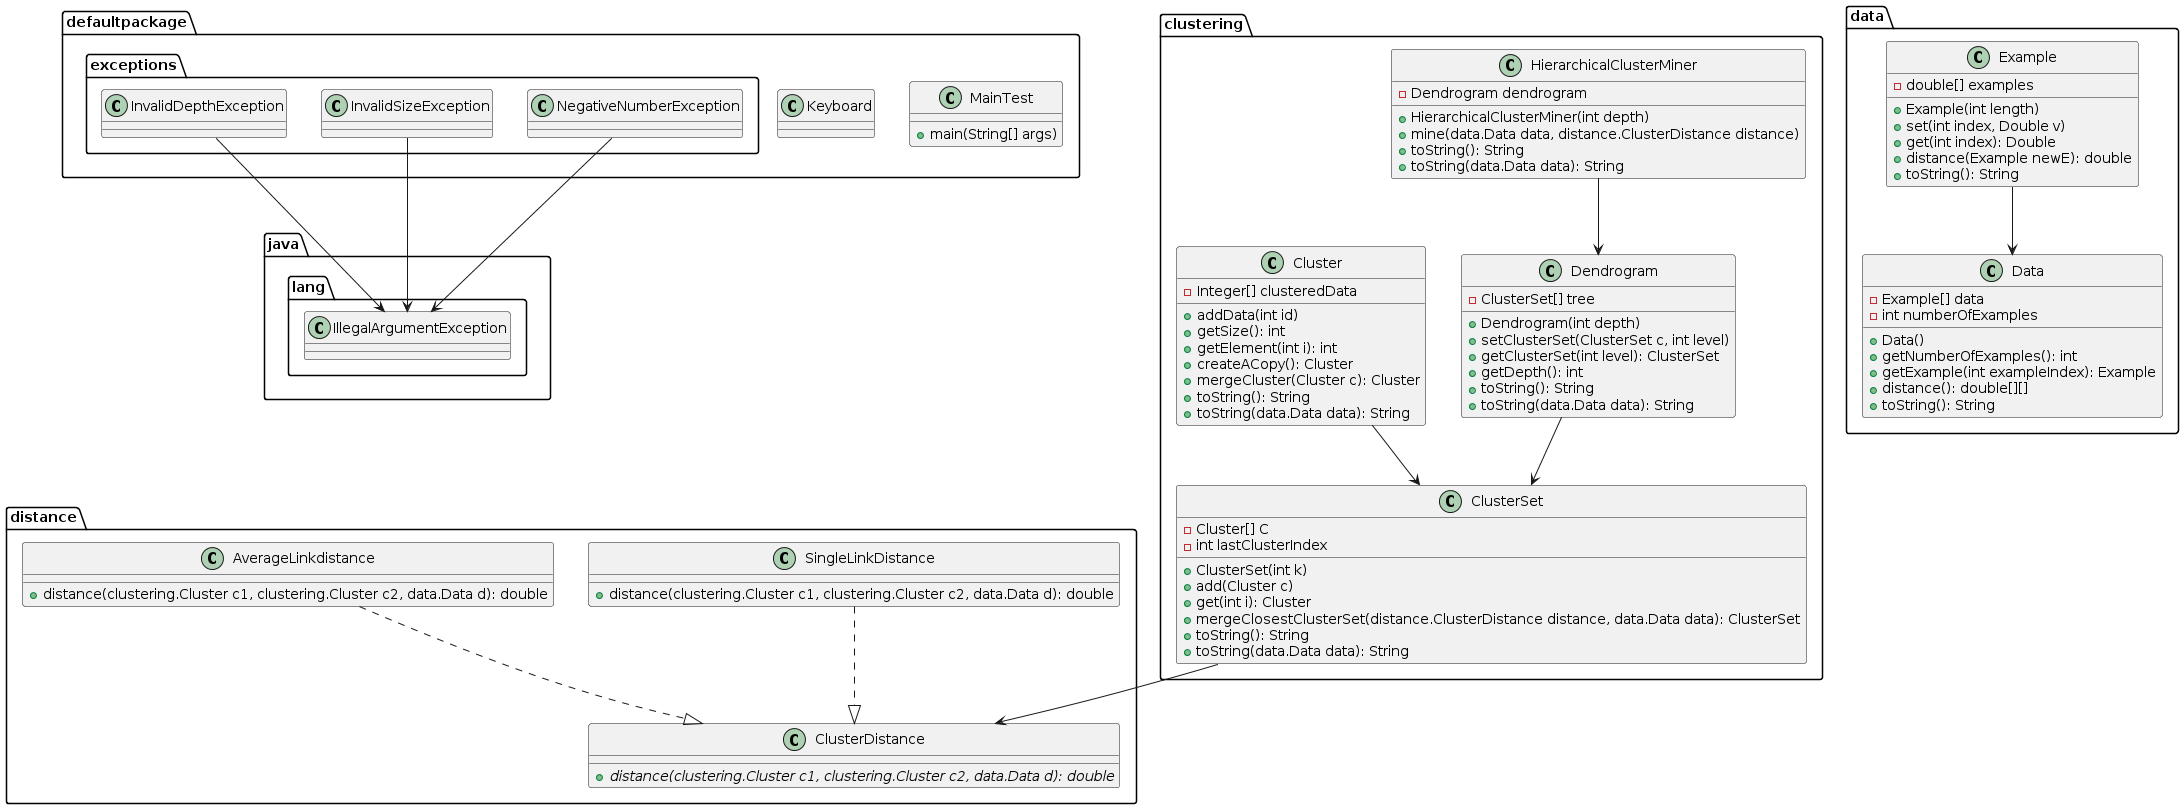

The diagram above was rendered by PlantUML. Its source (embedded in the PNG):
@startuml
package defaultpackage {
    class Keyboard {
    }

    class MainTest {
        + main(String[] args)
    }
}

package defaultpackage.exceptions {
    class InvalidDepthException {
    }

    class InvalidSizeException {
    }

    class NegativeNumberException {
    }
}

package clustering {
    class Cluster {
        - Integer[] clusteredData
        + addData(int id)
        + getSize(): int
        + getElement(int i): int
        + createACopy(): Cluster
        + mergeCluster(Cluster c): Cluster
        + toString(): String
        + toString(data.Data data): String
    }

    class ClusterSet {
        - Cluster[] C
        - int lastClusterIndex
        + ClusterSet(int k)
        + add(Cluster c)
        + get(int i): Cluster
        + mergeClosestClusterSet(distance.ClusterDistance distance, data.Data data): ClusterSet
        + toString(): String
        + toString(data.Data data): String
    }

    class Dendrogram {
        - ClusterSet[] tree
        + Dendrogram(int depth)
        + setClusterSet(ClusterSet c, int level)
        + getClusterSet(int level): ClusterSet
        + getDepth(): int
        + toString(): String
        + toString(data.Data data): String
    }

    class HierarchicalClusterMiner {
        - Dendrogram dendrogram
        + HierarchicalClusterMiner(int depth)
        + mine(data.Data data, distance.ClusterDistance distance)
        + toString(): String
        + toString(data.Data data): String
    }
}

package data {
    class Data {
        - Example[] data
        - int numberOfExamples
        + Data()
        + getNumberOfExamples(): int
        + getExample(int exampleIndex): Example
        + distance(): double[][]
        + toString(): String
    }

    class Example {
        - double[] examples
        + Example(int length)
        + set(int index, Double v)
        + get(int index): Double
        + distance(Example newE): double
        + toString(): String
    }
}

package distance {
    class AverageLinkdistance {
        + distance(clustering.Cluster c1, clustering.Cluster c2, data.Data d): double
    }

    class ClusterDistance {
        {abstract} + distance(clustering.Cluster c1, clustering.Cluster c2, data.Data d): double
    }

    class SingleLinkDistance {
        + distance(clustering.Cluster c1, clustering.Cluster c2, data.Data d): double
    }
}

InvalidDepthException --> java.lang.IllegalArgumentException
InvalidSizeException --> java.lang.IllegalArgumentException
NegativeNumberException --> java.lang.IllegalArgumentException
Cluster --> ClusterSet
ClusterSet --> ClusterDistance
Dendrogram --> ClusterSet
HierarchicalClusterMiner --> Dendrogram
Example --> Data
AverageLinkdistance ..|> ClusterDistance
SingleLinkDistance ..|> ClusterDistance
@enduml